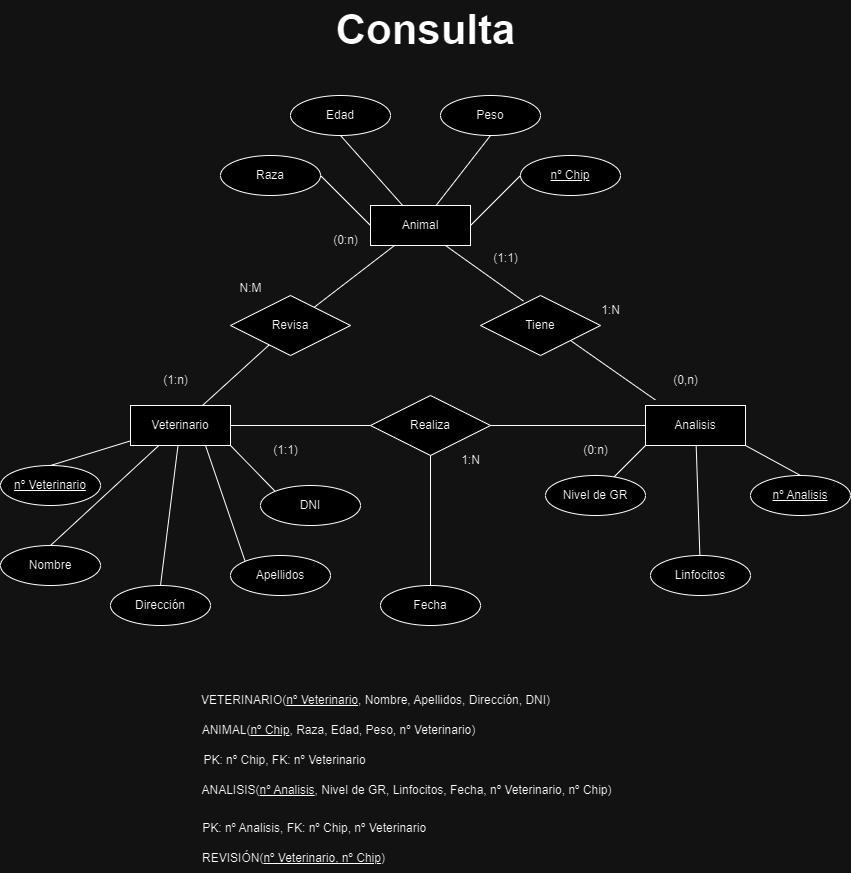

The diagram above was exported from draw.io. Its source (the exported page's mxGraphModel, read from the mxfile embedded in the PNG):
<mxGraphModel dx="1050" dy="522" grid="1" gridSize="10" guides="1" tooltips="1" connect="1" arrows="1" fold="1" page="1" pageScale="1" pageWidth="850" pageHeight="1100" math="0" shadow="0">
  <root>
    <mxCell id="0" />
    <mxCell id="1" parent="0" />
    <mxCell id="_2QnAnpTP49Y07XcEpo_-2" value="Animal" style="whiteSpace=wrap;html=1;align=center;" parent="1" vertex="1">
      <mxGeometry x="370" y="230" width="100" height="40" as="geometry" />
    </mxCell>
    <mxCell id="_2QnAnpTP49Y07XcEpo_-3" value="Veterinario" style="whiteSpace=wrap;html=1;align=center;" parent="1" vertex="1">
      <mxGeometry x="130" y="430" width="100" height="40" as="geometry" />
    </mxCell>
    <mxCell id="_2QnAnpTP49Y07XcEpo_-4" value="Analisis" style="whiteSpace=wrap;html=1;align=center;" parent="1" vertex="1">
      <mxGeometry x="645" y="430" width="100" height="40" as="geometry" />
    </mxCell>
    <mxCell id="_2QnAnpTP49Y07XcEpo_-6" value="Revisa" style="shape=rhombus;perimeter=rhombusPerimeter;whiteSpace=wrap;html=1;align=center;" parent="1" vertex="1">
      <mxGeometry x="230" y="320" width="120" height="60" as="geometry" />
    </mxCell>
    <mxCell id="_2QnAnpTP49Y07XcEpo_-7" value="Tiene" style="shape=rhombus;perimeter=rhombusPerimeter;whiteSpace=wrap;html=1;align=center;" parent="1" vertex="1">
      <mxGeometry x="480" y="320" width="120" height="60" as="geometry" />
    </mxCell>
    <mxCell id="_2QnAnpTP49Y07XcEpo_-8" value="Realiza" style="shape=rhombus;perimeter=rhombusPerimeter;whiteSpace=wrap;html=1;align=center;" parent="1" vertex="1">
      <mxGeometry x="370" y="420" width="120" height="60" as="geometry" />
    </mxCell>
    <mxCell id="_2QnAnpTP49Y07XcEpo_-10" value="" style="endArrow=none;html=1;rounded=0;" parent="1" source="_2QnAnpTP49Y07XcEpo_-6" target="_2QnAnpTP49Y07XcEpo_-2" edge="1">
      <mxGeometry relative="1" as="geometry">
        <mxPoint x="340" y="280" as="sourcePoint" />
        <mxPoint x="500" y="280" as="targetPoint" />
      </mxGeometry>
    </mxCell>
    <mxCell id="_2QnAnpTP49Y07XcEpo_-11" value="" style="endArrow=none;html=1;rounded=0;" parent="1" source="_2QnAnpTP49Y07XcEpo_-3" target="_2QnAnpTP49Y07XcEpo_-6" edge="1">
      <mxGeometry relative="1" as="geometry">
        <mxPoint x="340" y="280" as="sourcePoint" />
        <mxPoint x="500" y="280" as="targetPoint" />
      </mxGeometry>
    </mxCell>
    <mxCell id="_2QnAnpTP49Y07XcEpo_-12" value="" style="endArrow=none;html=1;rounded=0;" parent="1" source="_2QnAnpTP49Y07XcEpo_-3" target="_2QnAnpTP49Y07XcEpo_-8" edge="1">
      <mxGeometry relative="1" as="geometry">
        <mxPoint x="340" y="280" as="sourcePoint" />
        <mxPoint x="500" y="280" as="targetPoint" />
      </mxGeometry>
    </mxCell>
    <mxCell id="_2QnAnpTP49Y07XcEpo_-13" value="" style="endArrow=none;html=1;rounded=0;exitX=1;exitY=0.5;exitDx=0;exitDy=0;" parent="1" source="_2QnAnpTP49Y07XcEpo_-8" target="_2QnAnpTP49Y07XcEpo_-4" edge="1">
      <mxGeometry relative="1" as="geometry">
        <mxPoint x="340" y="280" as="sourcePoint" />
        <mxPoint x="500" y="280" as="targetPoint" />
      </mxGeometry>
    </mxCell>
    <mxCell id="_2QnAnpTP49Y07XcEpo_-14" value="" style="endArrow=none;html=1;rounded=0;exitX=0.75;exitY=1;exitDx=0;exitDy=0;entryX=0.358;entryY=0.093;entryDx=0;entryDy=0;entryPerimeter=0;" parent="1" source="_2QnAnpTP49Y07XcEpo_-2" target="_2QnAnpTP49Y07XcEpo_-7" edge="1">
      <mxGeometry relative="1" as="geometry">
        <mxPoint x="340" y="280" as="sourcePoint" />
        <mxPoint x="500" y="280" as="targetPoint" />
      </mxGeometry>
    </mxCell>
    <mxCell id="_2QnAnpTP49Y07XcEpo_-15" value="" style="endArrow=none;html=1;rounded=0;exitX=1;exitY=1;exitDx=0;exitDy=0;entryX=0.098;entryY=-0.14;entryDx=0;entryDy=0;entryPerimeter=0;" parent="1" source="_2QnAnpTP49Y07XcEpo_-7" target="_2QnAnpTP49Y07XcEpo_-4" edge="1">
      <mxGeometry relative="1" as="geometry">
        <mxPoint x="340" y="280" as="sourcePoint" />
        <mxPoint x="500" y="280" as="targetPoint" />
      </mxGeometry>
    </mxCell>
    <mxCell id="_2QnAnpTP49Y07XcEpo_-47" style="edgeStyle=none;rounded=0;orthogonalLoop=1;jettySize=auto;html=1;exitX=1;exitY=0.5;exitDx=0;exitDy=0;entryX=0;entryY=0.5;entryDx=0;entryDy=0;endArrow=none;endFill=0;" parent="1" source="_2QnAnpTP49Y07XcEpo_-16" target="_2QnAnpTP49Y07XcEpo_-2" edge="1">
      <mxGeometry relative="1" as="geometry" />
    </mxCell>
    <mxCell id="_2QnAnpTP49Y07XcEpo_-16" value="Raza" style="ellipse;whiteSpace=wrap;html=1;align=center;" parent="1" vertex="1">
      <mxGeometry x="220" y="180" width="100" height="40" as="geometry" />
    </mxCell>
    <mxCell id="_2QnAnpTP49Y07XcEpo_-46" style="edgeStyle=none;rounded=0;orthogonalLoop=1;jettySize=auto;html=1;exitX=0;exitY=0.5;exitDx=0;exitDy=0;entryX=1;entryY=0.5;entryDx=0;entryDy=0;endArrow=none;endFill=0;" parent="1" source="_2QnAnpTP49Y07XcEpo_-18" target="_2QnAnpTP49Y07XcEpo_-2" edge="1">
      <mxGeometry relative="1" as="geometry" />
    </mxCell>
    <mxCell id="_2QnAnpTP49Y07XcEpo_-18" value="nº Chip" style="ellipse;whiteSpace=wrap;html=1;align=center;fontStyle=4;" parent="1" vertex="1">
      <mxGeometry x="520" y="180" width="100" height="40" as="geometry" />
    </mxCell>
    <mxCell id="_2QnAnpTP49Y07XcEpo_-44" style="edgeStyle=none;rounded=0;orthogonalLoop=1;jettySize=auto;html=1;exitX=0.5;exitY=1;exitDx=0;exitDy=0;endArrow=none;endFill=0;" parent="1" source="_2QnAnpTP49Y07XcEpo_-19" target="_2QnAnpTP49Y07XcEpo_-2" edge="1">
      <mxGeometry relative="1" as="geometry" />
    </mxCell>
    <mxCell id="_2QnAnpTP49Y07XcEpo_-19" value="Edad" style="ellipse;whiteSpace=wrap;html=1;align=center;" parent="1" vertex="1">
      <mxGeometry x="290" y="120" width="100" height="40" as="geometry" />
    </mxCell>
    <mxCell id="_2QnAnpTP49Y07XcEpo_-45" style="edgeStyle=none;rounded=0;orthogonalLoop=1;jettySize=auto;html=1;exitX=0.5;exitY=1;exitDx=0;exitDy=0;endArrow=none;endFill=0;" parent="1" source="_2QnAnpTP49Y07XcEpo_-20" target="_2QnAnpTP49Y07XcEpo_-2" edge="1">
      <mxGeometry relative="1" as="geometry" />
    </mxCell>
    <mxCell id="_2QnAnpTP49Y07XcEpo_-20" value="Peso" style="ellipse;whiteSpace=wrap;html=1;align=center;" parent="1" vertex="1">
      <mxGeometry x="440" y="120" width="100" height="40" as="geometry" />
    </mxCell>
    <mxCell id="_2QnAnpTP49Y07XcEpo_-43" style="edgeStyle=none;rounded=0;orthogonalLoop=1;jettySize=auto;html=1;exitX=0.5;exitY=0;exitDx=0;exitDy=0;entryX=1;entryY=1;entryDx=0;entryDy=0;endArrow=none;endFill=0;" parent="1" source="_2QnAnpTP49Y07XcEpo_-21" target="_2QnAnpTP49Y07XcEpo_-4" edge="1">
      <mxGeometry relative="1" as="geometry" />
    </mxCell>
    <mxCell id="_2QnAnpTP49Y07XcEpo_-21" value="nº Analisis" style="ellipse;whiteSpace=wrap;html=1;align=center;fontStyle=4;" parent="1" vertex="1">
      <mxGeometry x="750" y="500" width="100" height="40" as="geometry" />
    </mxCell>
    <mxCell id="_2QnAnpTP49Y07XcEpo_-22" value="nº Veterinario" style="ellipse;whiteSpace=wrap;html=1;align=center;fontStyle=4;" parent="1" vertex="1">
      <mxGeometry y="490" width="100" height="40" as="geometry" />
    </mxCell>
    <mxCell id="_2QnAnpTP49Y07XcEpo_-38" style="edgeStyle=none;rounded=0;orthogonalLoop=1;jettySize=auto;html=1;exitX=0;exitY=0;exitDx=0;exitDy=0;entryX=1;entryY=1;entryDx=0;entryDy=0;endArrow=none;endFill=0;" parent="1" source="_2QnAnpTP49Y07XcEpo_-23" target="_2QnAnpTP49Y07XcEpo_-3" edge="1">
      <mxGeometry relative="1" as="geometry" />
    </mxCell>
    <mxCell id="_2QnAnpTP49Y07XcEpo_-23" value="DNI" style="ellipse;whiteSpace=wrap;html=1;align=center;" parent="1" vertex="1">
      <mxGeometry x="260" y="510" width="100" height="40" as="geometry" />
    </mxCell>
    <mxCell id="_2QnAnpTP49Y07XcEpo_-34" style="rounded=0;orthogonalLoop=1;jettySize=auto;html=1;exitX=0.5;exitY=0;exitDx=0;exitDy=0;endArrow=none;endFill=0;" parent="1" source="_2QnAnpTP49Y07XcEpo_-25" target="_2QnAnpTP49Y07XcEpo_-3" edge="1">
      <mxGeometry relative="1" as="geometry" />
    </mxCell>
    <mxCell id="_2QnAnpTP49Y07XcEpo_-25" value="Nombre" style="ellipse;whiteSpace=wrap;html=1;align=center;" parent="1" vertex="1">
      <mxGeometry y="570" width="100" height="40" as="geometry" />
    </mxCell>
    <mxCell id="_2QnAnpTP49Y07XcEpo_-36" style="edgeStyle=none;rounded=0;orthogonalLoop=1;jettySize=auto;html=1;exitX=0;exitY=0;exitDx=0;exitDy=0;entryX=0.75;entryY=1;entryDx=0;entryDy=0;endArrow=none;endFill=0;" parent="1" source="_2QnAnpTP49Y07XcEpo_-27" target="_2QnAnpTP49Y07XcEpo_-3" edge="1">
      <mxGeometry relative="1" as="geometry" />
    </mxCell>
    <mxCell id="_2QnAnpTP49Y07XcEpo_-27" value="Apellidos" style="ellipse;whiteSpace=wrap;html=1;align=center;" parent="1" vertex="1">
      <mxGeometry x="230" y="580" width="100" height="40" as="geometry" />
    </mxCell>
    <mxCell id="_2QnAnpTP49Y07XcEpo_-35" style="edgeStyle=none;rounded=0;orthogonalLoop=1;jettySize=auto;html=1;exitX=0.5;exitY=0;exitDx=0;exitDy=0;endArrow=none;endFill=0;" parent="1" source="_2QnAnpTP49Y07XcEpo_-28" target="_2QnAnpTP49Y07XcEpo_-3" edge="1">
      <mxGeometry relative="1" as="geometry" />
    </mxCell>
    <mxCell id="_2QnAnpTP49Y07XcEpo_-28" value="Dirección" style="ellipse;whiteSpace=wrap;html=1;align=center;" parent="1" vertex="1">
      <mxGeometry x="110" y="610" width="100" height="40" as="geometry" />
    </mxCell>
    <mxCell id="_2QnAnpTP49Y07XcEpo_-42" style="edgeStyle=none;rounded=0;orthogonalLoop=1;jettySize=auto;html=1;endArrow=none;endFill=0;" parent="1" source="_2QnAnpTP49Y07XcEpo_-29" target="_2QnAnpTP49Y07XcEpo_-4" edge="1">
      <mxGeometry relative="1" as="geometry" />
    </mxCell>
    <mxCell id="_2QnAnpTP49Y07XcEpo_-29" value="Linfocitos" style="ellipse;whiteSpace=wrap;html=1;align=center;" parent="1" vertex="1">
      <mxGeometry x="650" y="580" width="100" height="40" as="geometry" />
    </mxCell>
    <mxCell id="_2QnAnpTP49Y07XcEpo_-41" style="edgeStyle=none;rounded=0;orthogonalLoop=1;jettySize=auto;html=1;entryX=0;entryY=1;entryDx=0;entryDy=0;endArrow=none;endFill=0;" parent="1" source="_2QnAnpTP49Y07XcEpo_-30" target="_2QnAnpTP49Y07XcEpo_-4" edge="1">
      <mxGeometry relative="1" as="geometry" />
    </mxCell>
    <mxCell id="_2QnAnpTP49Y07XcEpo_-30" value="Nivel de GR" style="ellipse;whiteSpace=wrap;html=1;align=center;" parent="1" vertex="1">
      <mxGeometry x="545" y="500" width="100" height="40" as="geometry" />
    </mxCell>
    <mxCell id="_2QnAnpTP49Y07XcEpo_-31" value="" style="endArrow=none;html=1;rounded=0;exitX=0.5;exitY=0;exitDx=0;exitDy=0;" parent="1" source="_2QnAnpTP49Y07XcEpo_-22" target="_2QnAnpTP49Y07XcEpo_-3" edge="1">
      <mxGeometry relative="1" as="geometry">
        <mxPoint x="340" y="450" as="sourcePoint" />
        <mxPoint x="500" y="450" as="targetPoint" />
      </mxGeometry>
    </mxCell>
    <mxCell id="_2QnAnpTP49Y07XcEpo_-39" style="edgeStyle=none;rounded=0;orthogonalLoop=1;jettySize=auto;html=1;exitX=0.5;exitY=0;exitDx=0;exitDy=0;" parent="1" source="_2QnAnpTP49Y07XcEpo_-27" target="_2QnAnpTP49Y07XcEpo_-27" edge="1">
      <mxGeometry relative="1" as="geometry" />
    </mxCell>
    <mxCell id="_2QnAnpTP49Y07XcEpo_-48" value="(1:n)" style="text;html=1;align=center;verticalAlign=middle;resizable=0;points=[];autosize=1;strokeColor=none;fillColor=none;" parent="1" vertex="1">
      <mxGeometry x="150" y="390" width="50" height="30" as="geometry" />
    </mxCell>
    <mxCell id="_2QnAnpTP49Y07XcEpo_-49" value="(0:n)" style="text;html=1;align=center;verticalAlign=middle;resizable=0;points=[];autosize=1;strokeColor=none;fillColor=none;" parent="1" vertex="1">
      <mxGeometry x="320" y="250" width="50" height="30" as="geometry" />
    </mxCell>
    <mxCell id="_2QnAnpTP49Y07XcEpo_-50" value="(0,n)" style="text;html=1;align=center;verticalAlign=middle;resizable=0;points=[];autosize=1;strokeColor=none;fillColor=none;" parent="1" vertex="1">
      <mxGeometry x="660" y="390" width="50" height="30" as="geometry" />
    </mxCell>
    <mxCell id="_2QnAnpTP49Y07XcEpo_-51" value="(1:1)" style="text;html=1;align=center;verticalAlign=middle;resizable=0;points=[];autosize=1;strokeColor=none;fillColor=none;" parent="1" vertex="1">
      <mxGeometry x="480" y="268" width="50" height="30" as="geometry" />
    </mxCell>
    <mxCell id="_2QnAnpTP49Y07XcEpo_-52" value="(1:1)" style="text;html=1;align=center;verticalAlign=middle;resizable=0;points=[];autosize=1;strokeColor=none;fillColor=none;" parent="1" vertex="1">
      <mxGeometry x="260" y="460" width="50" height="30" as="geometry" />
    </mxCell>
    <mxCell id="_2QnAnpTP49Y07XcEpo_-53" value="(0:n)" style="text;html=1;align=center;verticalAlign=middle;resizable=0;points=[];autosize=1;strokeColor=none;fillColor=none;" parent="1" vertex="1">
      <mxGeometry x="570" y="460" width="50" height="30" as="geometry" />
    </mxCell>
    <mxCell id="_2QnAnpTP49Y07XcEpo_-54" value="N:M" style="text;html=1;align=center;verticalAlign=middle;resizable=0;points=[];autosize=1;strokeColor=none;fillColor=none;" parent="1" vertex="1">
      <mxGeometry x="225" y="298" width="50" height="30" as="geometry" />
    </mxCell>
    <mxCell id="_2QnAnpTP49Y07XcEpo_-55" value="1:N" style="text;html=1;align=center;verticalAlign=middle;resizable=0;points=[];autosize=1;strokeColor=none;fillColor=none;" parent="1" vertex="1">
      <mxGeometry x="590" y="320" width="40" height="30" as="geometry" />
    </mxCell>
    <mxCell id="_2QnAnpTP49Y07XcEpo_-56" value="1:N" style="text;html=1;align=center;verticalAlign=middle;resizable=0;points=[];autosize=1;strokeColor=none;fillColor=none;" parent="1" vertex="1">
      <mxGeometry x="450" y="470" width="40" height="30" as="geometry" />
    </mxCell>
    <mxCell id="_2QnAnpTP49Y07XcEpo_-60" style="edgeStyle=none;rounded=0;orthogonalLoop=1;jettySize=auto;html=1;exitX=0.5;exitY=0;exitDx=0;exitDy=0;endArrow=none;endFill=0;" parent="1" source="_2QnAnpTP49Y07XcEpo_-57" target="_2QnAnpTP49Y07XcEpo_-8" edge="1">
      <mxGeometry relative="1" as="geometry" />
    </mxCell>
    <mxCell id="_2QnAnpTP49Y07XcEpo_-57" value="Fecha" style="ellipse;whiteSpace=wrap;html=1;align=center;" parent="1" vertex="1">
      <mxGeometry x="380" y="610" width="100" height="40" as="geometry" />
    </mxCell>
    <mxCell id="_2QnAnpTP49Y07XcEpo_-61" value="Consulta" style="text;html=1;align=center;verticalAlign=middle;resizable=0;points=[];autosize=1;strokeColor=none;fillColor=none;fontSize=42;fontStyle=1" parent="1" vertex="1">
      <mxGeometry x="330" y="25" width="190" height="60" as="geometry" />
    </mxCell>
    <mxCell id="hxhzzoFKplij8Mu-WOwb-1" value="VETERINARIO(&lt;u&gt;nº Veterinario&lt;/u&gt;, Nombre, Apellidos, Dirección, DNI)" style="text;html=1;align=center;verticalAlign=middle;resizable=0;points=[];autosize=1;strokeColor=none;fillColor=none;" parent="1" vertex="1">
      <mxGeometry x="190" y="710" width="370" height="30" as="geometry" />
    </mxCell>
    <mxCell id="hxhzzoFKplij8Mu-WOwb-6" value="ANIMAL(&lt;u&gt;nº Chip&lt;/u&gt;, Raza, Edad, Peso, nº Veterinario)" style="text;html=1;align=center;verticalAlign=middle;resizable=0;points=[];autosize=1;strokeColor=none;fillColor=none;" parent="1" vertex="1">
      <mxGeometry x="188" y="740" width="300" height="30" as="geometry" />
    </mxCell>
    <mxCell id="hxhzzoFKplij8Mu-WOwb-7" value="PK: nº Chip, FK: nº Veterinario" style="text;html=1;align=center;verticalAlign=middle;resizable=0;points=[];autosize=1;strokeColor=none;fillColor=none;" parent="1" vertex="1">
      <mxGeometry x="189" y="770" width="190" height="30" as="geometry" />
    </mxCell>
    <mxCell id="hxhzzoFKplij8Mu-WOwb-8" value="ANALISIS(&lt;u&gt;nº Analisis&lt;/u&gt;, Nivel de GR, Linfocitos, Fecha, nº Veterinario, nº Chip)" style="text;html=1;align=center;verticalAlign=middle;resizable=0;points=[];autosize=1;strokeColor=none;fillColor=none;" parent="1" vertex="1">
      <mxGeometry x="191" y="800" width="430" height="30" as="geometry" />
    </mxCell>
    <mxCell id="hxhzzoFKplij8Mu-WOwb-9" value="&amp;nbsp;PK: nº Analisis, FK: nº Chip, nº Veterinario" style="text;html=1;align=center;verticalAlign=middle;resizable=0;points=[];autosize=1;strokeColor=none;fillColor=none;" parent="1" vertex="1">
      <mxGeometry x="187" y="838" width="250" height="30" as="geometry" />
    </mxCell>
    <mxCell id="B7pRZRmOQCxo377chIpk-1" value="REVISIÓN(&lt;u&gt;nº Veterinario, nº Chip&lt;/u&gt;)" style="text;html=1;align=center;verticalAlign=middle;resizable=0;points=[];autosize=1;strokeColor=none;fillColor=none;" vertex="1" parent="1">
      <mxGeometry x="188" y="868" width="210" height="30" as="geometry" />
    </mxCell>
  </root>
</mxGraphModel>